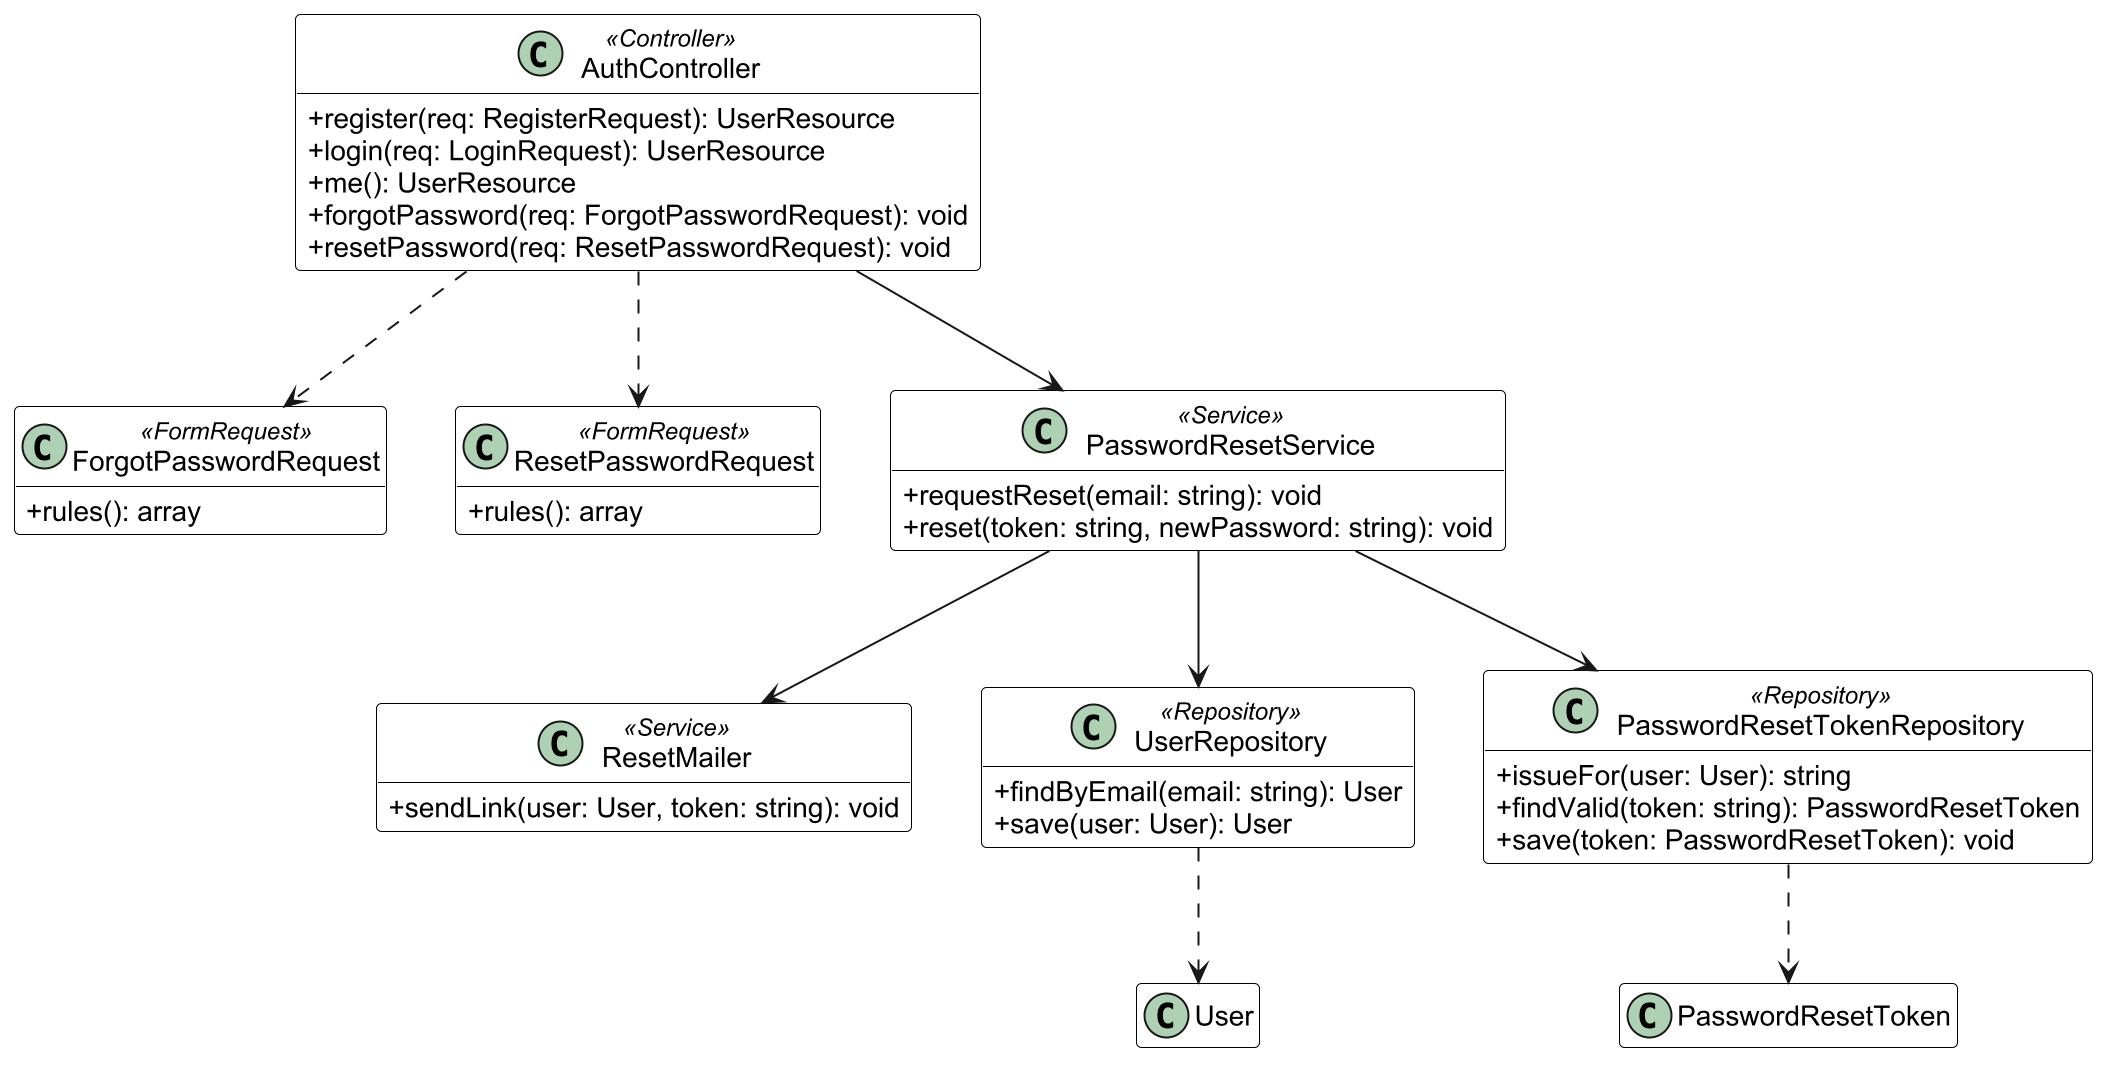

The diagram above was rendered by PlantUML. Its source (embedded in the PNG):
@startuml 13-classes-area-a-implementacao-recuperacao
hide empty members
skinparam shadowing false
skinparam dpi 192
skinparam defaultFontName Arial
skinparam classAttributeIconSize 0
skinparam packageStyle rectangle
skinparam class {
  BackgroundColor white
  BorderColor black
}

class User
class PasswordResetToken

  class AuthController <<Controller>> {
    +register(req: RegisterRequest): UserResource
    +login(req: LoginRequest): UserResource
    +me(): UserResource
    +forgotPassword(req: ForgotPasswordRequest): void
    +resetPassword(req: ResetPasswordRequest): void
  }
  class ForgotPasswordRequest <<FormRequest>> {
    +rules(): array
  }
  class ResetPasswordRequest <<FormRequest>> {
    +rules(): array
  }
  class PasswordResetService <<Service>> {
    +requestReset(email: string): void
    +reset(token: string, newPassword: string): void
  }
  class ResetMailer <<Service>> {
    +sendLink(user: User, token: string): void
  }
  class UserRepository <<Repository>> {
    +findByEmail(email: string): User
    +save(user: User): User
  }
  class PasswordResetTokenRepository <<Repository>> {
    +issueFor(user: User): string
    +findValid(token: string): PasswordResetToken
    +save(token: PasswordResetToken): void
  }

AuthController ..> ForgotPasswordRequest
AuthController ..> ResetPasswordRequest
AuthController --> PasswordResetService
PasswordResetService --> UserRepository
PasswordResetService --> PasswordResetTokenRepository
PasswordResetService --> ResetMailer
UserRepository ..> User
PasswordResetTokenRepository ..> PasswordResetToken
@enduml